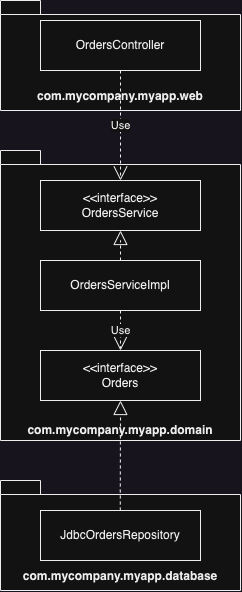

The diagram above was exported from draw.io. Its source (the exported page's mxGraphModel, read from the mxfile embedded in the PNG):
<mxGraphModel dx="1195" dy="687" grid="1" gridSize="10" guides="1" tooltips="1" connect="1" arrows="1" fold="1" page="1" pageScale="1" pageWidth="827" pageHeight="1169" math="0" shadow="0">
  <root>
    <mxCell id="0" />
    <mxCell id="1" parent="0" />
    <mxCell id="2" value="&lt;br&gt;&lt;br&gt;&lt;br&gt;&lt;br&gt;&lt;br&gt;com.mycompany.myapp.web" style="shape=folder;fontStyle=1;spacingTop=10;tabWidth=40;tabHeight=14;tabPosition=left;html=1;whiteSpace=wrap;" vertex="1" parent="1">
      <mxGeometry x="50" y="680" width="240" height="110" as="geometry" />
    </mxCell>
    <mxCell id="3" value="OrdersController" style="html=1;whiteSpace=wrap;" vertex="1" parent="1">
      <mxGeometry x="90" y="700" width="160" height="50" as="geometry" />
    </mxCell>
    <mxCell id="4" value="&lt;br&gt;&lt;br&gt;&lt;br&gt;&lt;br&gt;&lt;br&gt;&lt;br&gt;&lt;br&gt;&lt;br&gt;&lt;br&gt;&lt;br&gt;&lt;br&gt;&lt;br&gt;&lt;br&gt;&lt;br&gt;&lt;br&gt;&lt;br&gt;&lt;br&gt;&lt;br&gt;com.mycompany.myapp.domain" style="shape=folder;fontStyle=1;spacingTop=10;tabWidth=40;tabHeight=14;tabPosition=left;html=1;whiteSpace=wrap;" vertex="1" parent="1">
      <mxGeometry x="50" y="830" width="240" height="290" as="geometry" />
    </mxCell>
    <mxCell id="5" value="&amp;lt;&amp;lt;interface&amp;gt;&amp;gt;&lt;br&gt;OrdersService" style="html=1;whiteSpace=wrap;" vertex="1" parent="1">
      <mxGeometry x="90" y="860" width="160" height="50" as="geometry" />
    </mxCell>
    <mxCell id="6" value="OrdersServiceImpl" style="html=1;whiteSpace=wrap;" vertex="1" parent="1">
      <mxGeometry x="90" y="940" width="160" height="50" as="geometry" />
    </mxCell>
    <mxCell id="7" value="&lt;br&gt;&lt;br&gt;&lt;br&gt;&lt;br&gt;&lt;br&gt;com.mycompany.myapp.database" style="shape=folder;fontStyle=1;spacingTop=10;tabWidth=40;tabHeight=14;tabPosition=left;html=1;whiteSpace=wrap;" vertex="1" parent="1">
      <mxGeometry x="50" y="1160" width="240" height="110" as="geometry" />
    </mxCell>
    <mxCell id="8" value="&amp;lt;&amp;lt;interface&amp;gt;&amp;gt;&lt;br&gt;Orders" style="html=1;whiteSpace=wrap;" vertex="1" parent="1">
      <mxGeometry x="90" y="1030" width="160" height="50" as="geometry" />
    </mxCell>
    <mxCell id="9" value="JdbcOrdersRepository" style="html=1;whiteSpace=wrap;" vertex="1" parent="1">
      <mxGeometry x="90" y="1190" width="160" height="50" as="geometry" />
    </mxCell>
    <mxCell id="10" value="" style="endArrow=block;dashed=1;endFill=0;endSize=12;html=1;rounded=0;exitX=0.5;exitY=0;exitDx=0;exitDy=0;entryX=0.5;entryY=1;entryDx=0;entryDy=0;" edge="1" source="6" target="5" parent="1">
      <mxGeometry width="160" relative="1" as="geometry">
        <mxPoint x="230" y="1030" as="sourcePoint" />
        <mxPoint x="390" y="1030" as="targetPoint" />
        <Array as="points">
          <mxPoint x="170" y="920" />
        </Array>
      </mxGeometry>
    </mxCell>
    <mxCell id="11" value="" style="endArrow=block;dashed=1;endFill=0;endSize=12;html=1;rounded=0;exitX=0.5;exitY=0;exitDx=0;exitDy=0;entryX=0.5;entryY=1;entryDx=0;entryDy=0;" edge="1" target="8" parent="1">
      <mxGeometry width="160" relative="1" as="geometry">
        <mxPoint x="169.8" y="1190" as="sourcePoint" />
        <mxPoint x="169.8" y="1160" as="targetPoint" />
        <Array as="points">
          <mxPoint x="169.8" y="1170" />
        </Array>
      </mxGeometry>
    </mxCell>
    <mxCell id="12" value="Use" style="endArrow=open;endSize=12;dashed=1;html=1;rounded=0;exitX=0.5;exitY=1;exitDx=0;exitDy=0;entryX=0.5;entryY=0;entryDx=0;entryDy=0;" edge="1" source="6" target="8" parent="1">
      <mxGeometry width="160" relative="1" as="geometry">
        <mxPoint x="300" y="980" as="sourcePoint" />
        <mxPoint x="460" y="980" as="targetPoint" />
      </mxGeometry>
    </mxCell>
    <mxCell id="13" value="Use" style="endArrow=open;endSize=12;dashed=1;html=1;rounded=0;exitX=0.5;exitY=1;exitDx=0;exitDy=0;entryX=0.5;entryY=0;entryDx=0;entryDy=0;" edge="1" source="3" target="5" parent="1">
      <mxGeometry width="160" relative="1" as="geometry">
        <mxPoint x="180" y="1000" as="sourcePoint" />
        <mxPoint x="180" y="1120" as="targetPoint" />
      </mxGeometry>
    </mxCell>
  </root>
</mxGraphModel>